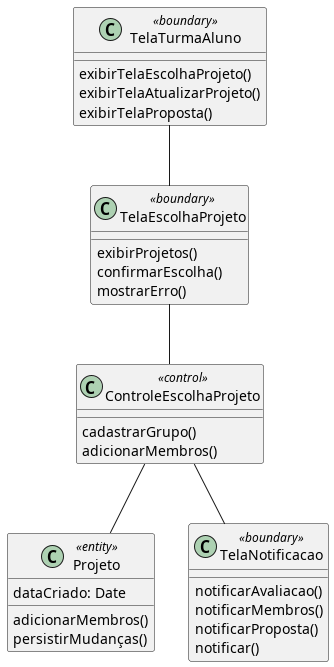

The diagram above was rendered by PlantUML. Its source (embedded in the PNG):
@startuml

!includesub base.puml!Projeto
!includesub base_telas.puml!TelaTurmaAluno
!includesub base_telas.puml!TelaNotificacao

class TelaEscolhaProjeto <<boundary>> {
  exibirProjetos()
  confirmarEscolha()
  mostrarErro()
}

class ControleEscolhaProjeto <<control>> {
  cadastrarGrupo()
  adicionarMembros()
}

TelaTurmaAluno -- TelaEscolhaProjeto
TelaEscolhaProjeto -- ControleEscolhaProjeto
ControleEscolhaProjeto -- TelaNotificacao
ControleEscolhaProjeto -- Projeto

@enduml